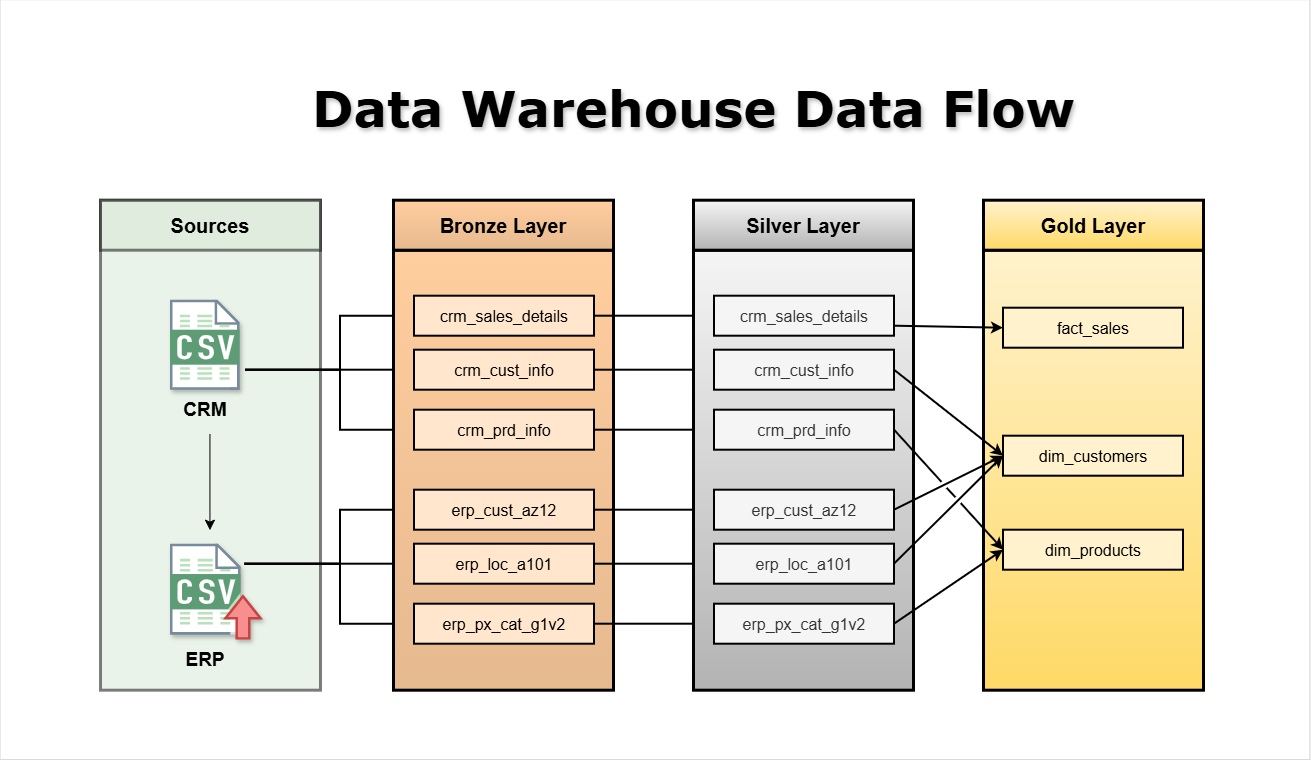

The diagram above was exported from draw.io. Its source (the exported page's mxGraphModel, read from the mxfile embedded in the PNG):
<mxGraphModel dx="1142" dy="789" grid="1" gridSize="10" guides="1" tooltips="1" connect="1" arrows="1" fold="1" page="1" pageScale="1" pageWidth="1920" pageHeight="1200" math="0" shadow="0">
  <root>
    <mxCell id="PmAsDYt7ePFWswJWPdAt-0" />
    <mxCell id="PmAsDYt7ePFWswJWPdAt-1" parent="PmAsDYt7ePFWswJWPdAt-0" />
    <mxCell id="n8bJTZ1ovyGtcUzWuUE2-2" parent="PmAsDYt7ePFWswJWPdAt-1" style="rounded=0;whiteSpace=wrap;html=1;fillColor=#d5e8d4;strokeWidth=3;strokeColor=#000000;opacity=50;" value="" vertex="1">
      <mxGeometry height="490" width="220" x="380" y="290" as="geometry" />
    </mxCell>
    <mxCell id="D8R9sGTT4eO_Y8YIvJOX-3" edge="1" parent="PmAsDYt7ePFWswJWPdAt-1" style="edgeStyle=orthogonalEdgeStyle;rounded=0;orthogonalLoop=1;jettySize=auto;html=1;entryX=0;entryY=0.5;entryDx=0;entryDy=0;strokeWidth=2;" target="hnOc7kBfibrwKYlpnwC0-0">
      <mxGeometry relative="1" as="geometry">
        <mxPoint x="525" y="460.0000000000002" as="sourcePoint" />
      </mxGeometry>
    </mxCell>
    <mxCell id="D8R9sGTT4eO_Y8YIvJOX-4" edge="1" parent="PmAsDYt7ePFWswJWPdAt-1" style="edgeStyle=orthogonalEdgeStyle;rounded=0;orthogonalLoop=1;jettySize=auto;html=1;entryX=0;entryY=0.5;entryDx=0;entryDy=0;strokeWidth=2;" target="5szykNnx05lKGsdo6Biz-0">
      <mxGeometry relative="1" as="geometry">
        <Array as="points">
          <mxPoint x="620" y="460" />
          <mxPoint x="620" y="406" />
        </Array>
        <mxPoint x="525" y="459.9999999999998" as="sourcePoint" />
      </mxGeometry>
    </mxCell>
    <mxCell id="D8R9sGTT4eO_Y8YIvJOX-5" edge="1" parent="PmAsDYt7ePFWswJWPdAt-1" style="edgeStyle=orthogonalEdgeStyle;rounded=0;orthogonalLoop=1;jettySize=auto;html=1;entryX=0;entryY=0.5;entryDx=0;entryDy=0;strokeWidth=2;" target="hnOc7kBfibrwKYlpnwC0-1">
      <mxGeometry relative="1" as="geometry">
        <Array as="points">
          <mxPoint x="620" y="460" />
          <mxPoint x="620" y="520" />
        </Array>
        <mxPoint x="525" y="459.9999999999998" as="sourcePoint" />
      </mxGeometry>
    </mxCell>
    <mxCell id="RHhE9sxGRiaVzt2EJADj-1" edge="1" parent="PmAsDYt7ePFWswJWPdAt-1" style="edgeStyle=none;curved=1;rounded=0;orthogonalLoop=1;jettySize=auto;html=1;fontSize=12;startSize=8;endSize=8;" value="">
      <mxGeometry relative="1" as="geometry">
        <mxPoint x="489.44" y="524" as="sourcePoint" />
        <mxPoint x="489.4421649484535" y="620" as="targetPoint" />
      </mxGeometry>
    </mxCell>
    <mxCell id="-fXMBUoAsH7tqhl6yJGk-2" edge="1" parent="PmAsDYt7ePFWswJWPdAt-1" style="edgeStyle=orthogonalEdgeStyle;rounded=0;orthogonalLoop=1;jettySize=auto;html=1;entryX=0;entryY=0.5;entryDx=0;entryDy=0;strokeWidth=2;" target="D8R9sGTT4eO_Y8YIvJOX-8">
      <mxGeometry relative="1" as="geometry">
        <Array as="points">
          <mxPoint x="620" y="654" />
          <mxPoint x="620" y="714" />
        </Array>
        <mxPoint x="524.4999999999998" y="654" as="sourcePoint" />
      </mxGeometry>
    </mxCell>
    <mxCell id="-fXMBUoAsH7tqhl6yJGk-3" edge="1" parent="PmAsDYt7ePFWswJWPdAt-1" style="edgeStyle=orthogonalEdgeStyle;rounded=0;orthogonalLoop=1;jettySize=auto;html=1;entryX=0;entryY=0.5;entryDx=0;entryDy=0;strokeWidth=2;" target="D8R9sGTT4eO_Y8YIvJOX-6">
      <mxGeometry relative="1" as="geometry">
        <Array as="points">
          <mxPoint x="620" y="654" />
          <mxPoint x="620" y="600" />
        </Array>
        <mxPoint x="524.4999999999998" y="654" as="sourcePoint" />
      </mxGeometry>
    </mxCell>
    <mxCell id="-fXMBUoAsH7tqhl6yJGk-4" edge="1" parent="PmAsDYt7ePFWswJWPdAt-1" style="edgeStyle=orthogonalEdgeStyle;rounded=0;orthogonalLoop=1;jettySize=auto;html=1;strokeWidth=2;" target="D8R9sGTT4eO_Y8YIvJOX-7">
      <mxGeometry relative="1" as="geometry">
        <mxPoint x="524.4999999999998" y="654" as="sourcePoint" />
      </mxGeometry>
    </mxCell>
    <mxCell id="4ZKNdrfmacIxx5nxEuMF-5" parent="PmAsDYt7ePFWswJWPdAt-1" style="rounded=0;whiteSpace=wrap;html=1;fillStyle=solid;arcSize=5;strokeWidth=3;fillColor=#FFCE9F;gradientColor=#E6B98F;strokeColor=#000000;" value="" vertex="1">
      <mxGeometry height="440" width="220" x="673" y="340" as="geometry" />
    </mxCell>
    <mxCell id="4ZKNdrfmacIxx5nxEuMF-6" parent="PmAsDYt7ePFWswJWPdAt-1" style="rounded=0;whiteSpace=wrap;html=1;fillColor=#FFCE9F;strokeColor=#000000;fontSize=20;fontStyle=1;strokeWidth=3;gradientColor=#E6B98F;" value="Bronze Layer" vertex="1">
      <mxGeometry height="50" width="220" x="673" y="290" as="geometry" />
    </mxCell>
    <mxCell id="-fXMBUoAsH7tqhl6yJGk-13" edge="1" parent="PmAsDYt7ePFWswJWPdAt-1" source="5szykNnx05lKGsdo6Biz-0" style="edgeStyle=orthogonalEdgeStyle;rounded=0;orthogonalLoop=1;jettySize=auto;html=1;entryX=0;entryY=0.5;entryDx=0;entryDy=0;strokeWidth=2;" target="-fXMBUoAsH7tqhl6yJGk-7">
      <mxGeometry relative="1" as="geometry" />
    </mxCell>
    <mxCell id="5szykNnx05lKGsdo6Biz-0" parent="PmAsDYt7ePFWswJWPdAt-1" style="rounded=0;whiteSpace=wrap;html=1;fillColor=#ffe6cc;strokeColor=#000000;fontSize=16;fontStyle=0;strokeWidth=2;" value="crm_sales_details" vertex="1">
      <mxGeometry height="40" width="180" x="694" y="386" as="geometry" />
    </mxCell>
    <mxCell id="-fXMBUoAsH7tqhl6yJGk-14" edge="1" parent="PmAsDYt7ePFWswJWPdAt-1" source="hnOc7kBfibrwKYlpnwC0-0" style="edgeStyle=orthogonalEdgeStyle;rounded=0;orthogonalLoop=1;jettySize=auto;html=1;strokeWidth=2;" target="-fXMBUoAsH7tqhl6yJGk-8">
      <mxGeometry relative="1" as="geometry" />
    </mxCell>
    <mxCell id="hnOc7kBfibrwKYlpnwC0-0" parent="PmAsDYt7ePFWswJWPdAt-1" style="rounded=0;whiteSpace=wrap;html=1;fillColor=#ffe6cc;strokeColor=#000000;fontSize=16;fontStyle=0;strokeWidth=2;" value="crm_cust_info" vertex="1">
      <mxGeometry height="40" width="180" x="694" y="440" as="geometry" />
    </mxCell>
    <mxCell id="-fXMBUoAsH7tqhl6yJGk-15" edge="1" parent="PmAsDYt7ePFWswJWPdAt-1" source="hnOc7kBfibrwKYlpnwC0-1" style="edgeStyle=orthogonalEdgeStyle;rounded=0;orthogonalLoop=1;jettySize=auto;html=1;entryX=0;entryY=0.5;entryDx=0;entryDy=0;strokeWidth=2;" target="-fXMBUoAsH7tqhl6yJGk-9">
      <mxGeometry relative="1" as="geometry" />
    </mxCell>
    <mxCell id="hnOc7kBfibrwKYlpnwC0-1" parent="PmAsDYt7ePFWswJWPdAt-1" style="rounded=0;whiteSpace=wrap;html=1;fillColor=#ffe6cc;strokeColor=#000000;fontSize=16;fontStyle=0;strokeWidth=2;" value="crm_prd_info" vertex="1">
      <mxGeometry height="40" width="180" x="694" y="500" as="geometry" />
    </mxCell>
    <mxCell id="-fXMBUoAsH7tqhl6yJGk-16" edge="1" parent="PmAsDYt7ePFWswJWPdAt-1" source="D8R9sGTT4eO_Y8YIvJOX-6" style="edgeStyle=orthogonalEdgeStyle;rounded=0;orthogonalLoop=1;jettySize=auto;html=1;entryX=0;entryY=0.5;entryDx=0;entryDy=0;strokeWidth=2;" target="-fXMBUoAsH7tqhl6yJGk-10">
      <mxGeometry relative="1" as="geometry" />
    </mxCell>
    <mxCell id="D8R9sGTT4eO_Y8YIvJOX-6" parent="PmAsDYt7ePFWswJWPdAt-1" style="rounded=0;whiteSpace=wrap;html=1;fillColor=#ffe6cc;strokeColor=#000000;fontSize=16;fontStyle=0;strokeWidth=2;" value="erp_cust_az12" vertex="1">
      <mxGeometry height="40" width="180" x="694" y="580" as="geometry" />
    </mxCell>
    <mxCell id="-fXMBUoAsH7tqhl6yJGk-17" edge="1" parent="PmAsDYt7ePFWswJWPdAt-1" source="D8R9sGTT4eO_Y8YIvJOX-7" style="edgeStyle=orthogonalEdgeStyle;rounded=0;orthogonalLoop=1;jettySize=auto;html=1;entryX=0;entryY=0.5;entryDx=0;entryDy=0;strokeWidth=2;" target="-fXMBUoAsH7tqhl6yJGk-11">
      <mxGeometry relative="1" as="geometry" />
    </mxCell>
    <mxCell id="D8R9sGTT4eO_Y8YIvJOX-7" parent="PmAsDYt7ePFWswJWPdAt-1" style="rounded=0;whiteSpace=wrap;html=1;fillColor=#ffe6cc;strokeColor=#000000;fontSize=16;fontStyle=0;strokeWidth=2;" value="erp_loc_a101" vertex="1">
      <mxGeometry height="40" width="180" x="694" y="634" as="geometry" />
    </mxCell>
    <mxCell id="-fXMBUoAsH7tqhl6yJGk-18" edge="1" parent="PmAsDYt7ePFWswJWPdAt-1" source="D8R9sGTT4eO_Y8YIvJOX-8" style="edgeStyle=orthogonalEdgeStyle;rounded=0;orthogonalLoop=1;jettySize=auto;html=1;entryX=0;entryY=0.5;entryDx=0;entryDy=0;strokeWidth=2;" target="-fXMBUoAsH7tqhl6yJGk-12">
      <mxGeometry relative="1" as="geometry" />
    </mxCell>
    <mxCell id="D8R9sGTT4eO_Y8YIvJOX-8" parent="PmAsDYt7ePFWswJWPdAt-1" style="rounded=0;whiteSpace=wrap;html=1;fillColor=#ffe6cc;strokeColor=#000000;fontSize=16;fontStyle=0;strokeWidth=2;" value="erp_px_cat_g1v2" vertex="1">
      <mxGeometry height="40" width="180" x="694" y="694" as="geometry" />
    </mxCell>
    <mxCell id="-fXMBUoAsH7tqhl6yJGk-5" parent="PmAsDYt7ePFWswJWPdAt-1" style="rounded=0;whiteSpace=wrap;html=1;fillColor=#f5f5f5;strokeColor=#000000;fillStyle=solid;arcSize=5;strokeWidth=3;gradientColor=#b3b3b3;" value="" vertex="1">
      <mxGeometry height="440" width="220" x="973" y="340" as="geometry" />
    </mxCell>
    <mxCell id="-fXMBUoAsH7tqhl6yJGk-6" parent="PmAsDYt7ePFWswJWPdAt-1" style="rounded=0;whiteSpace=wrap;html=1;fillColor=#f5f5f5;strokeColor=#000000;fontSize=20;fontStyle=1;strokeWidth=3;gradientColor=#b3b3b3;" value="Silver Layer" vertex="1">
      <mxGeometry height="50" width="220" x="973" y="290" as="geometry" />
    </mxCell>
    <mxCell id="-fXMBUoAsH7tqhl6yJGk-7" parent="PmAsDYt7ePFWswJWPdAt-1" style="rounded=0;whiteSpace=wrap;html=1;fillColor=#f5f5f5;strokeColor=#000000;fontSize=16;fontStyle=0;fontColor=#333333;strokeWidth=2;" value="crm_sales_details" vertex="1">
      <mxGeometry height="40" width="180" x="994" y="386" as="geometry" />
    </mxCell>
    <mxCell id="-fXMBUoAsH7tqhl6yJGk-8" parent="PmAsDYt7ePFWswJWPdAt-1" style="rounded=0;whiteSpace=wrap;html=1;fillColor=#f5f5f5;strokeColor=#000000;fontSize=16;fontStyle=0;fontColor=#333333;strokeWidth=2;" value="crm_cust_info" vertex="1">
      <mxGeometry height="40" width="180" x="994" y="440" as="geometry" />
    </mxCell>
    <mxCell id="-fXMBUoAsH7tqhl6yJGk-9" parent="PmAsDYt7ePFWswJWPdAt-1" style="rounded=0;whiteSpace=wrap;html=1;fillColor=#f5f5f5;strokeColor=#000000;fontSize=16;fontStyle=0;fontColor=#333333;strokeWidth=2;" value="crm_prd_info" vertex="1">
      <mxGeometry height="40" width="180" x="994" y="500" as="geometry" />
    </mxCell>
    <mxCell id="-fXMBUoAsH7tqhl6yJGk-10" parent="PmAsDYt7ePFWswJWPdAt-1" style="rounded=0;whiteSpace=wrap;html=1;fillColor=#f5f5f5;strokeColor=#000000;fontSize=16;fontStyle=0;fontColor=#333333;strokeWidth=2;" value="erp_cust_az12" vertex="1">
      <mxGeometry height="40" width="180" x="994" y="580" as="geometry" />
    </mxCell>
    <mxCell id="-fXMBUoAsH7tqhl6yJGk-11" parent="PmAsDYt7ePFWswJWPdAt-1" style="rounded=0;whiteSpace=wrap;html=1;fillColor=#f5f5f5;strokeColor=#000000;fontSize=16;fontStyle=0;fontColor=#333333;strokeWidth=2;" value="erp_loc_a101" vertex="1">
      <mxGeometry height="40" width="180" x="994" y="634" as="geometry" />
    </mxCell>
    <mxCell id="-fXMBUoAsH7tqhl6yJGk-12" parent="PmAsDYt7ePFWswJWPdAt-1" style="rounded=0;whiteSpace=wrap;html=1;fillColor=#f5f5f5;strokeColor=#000000;fontSize=16;fontStyle=0;fontColor=#333333;strokeWidth=2;" value="erp_px_cat_g1v2" vertex="1">
      <mxGeometry height="40" width="180" x="994" y="694" as="geometry" />
    </mxCell>
    <mxCell id="-fXMBUoAsH7tqhl6yJGk-19" parent="PmAsDYt7ePFWswJWPdAt-1" style="rounded=0;whiteSpace=wrap;html=1;fillColor=#fff2cc;strokeColor=#000000;fillStyle=solid;arcSize=5;strokeWidth=3;gradientColor=#ffd966;" value="" vertex="1">
      <mxGeometry height="440" width="220" x="1263" y="340" as="geometry" />
    </mxCell>
    <mxCell id="-fXMBUoAsH7tqhl6yJGk-20" parent="PmAsDYt7ePFWswJWPdAt-1" style="rounded=0;whiteSpace=wrap;html=1;fillColor=#fff2cc;strokeColor=#000000;fontSize=20;fontStyle=1;strokeWidth=3;gradientColor=#ffd966;" value="Gold Layer" vertex="1">
      <mxGeometry height="50" width="220" x="1263" y="290" as="geometry" />
    </mxCell>
    <mxCell id="-fXMBUoAsH7tqhl6yJGk-21" parent="PmAsDYt7ePFWswJWPdAt-1" style="rounded=0;whiteSpace=wrap;html=1;fillColor=#fff2cc;strokeColor=#000000;fontSize=16;fontStyle=0;strokeWidth=2;" value="fact_sales" vertex="1">
      <mxGeometry height="40" width="180" x="1283" y="398" as="geometry" />
    </mxCell>
    <mxCell id="-fXMBUoAsH7tqhl6yJGk-22" parent="PmAsDYt7ePFWswJWPdAt-1" style="rounded=0;whiteSpace=wrap;html=1;fillColor=#fff2cc;strokeColor=#000000;fontSize=16;fontStyle=0;strokeWidth=2;" value="dim_customers" vertex="1">
      <mxGeometry height="40" width="180" x="1283" y="526" as="geometry" />
    </mxCell>
    <mxCell id="-fXMBUoAsH7tqhl6yJGk-23" parent="PmAsDYt7ePFWswJWPdAt-1" style="rounded=0;whiteSpace=wrap;html=1;fillColor=#fff2cc;strokeColor=#000000;fontSize=16;fontStyle=0;strokeWidth=2;" value="dim_products" vertex="1">
      <mxGeometry height="40" width="180" x="1283" y="620" as="geometry" />
    </mxCell>
    <mxCell id="rLLwbepbl8jkTRF7aM6J-0" edge="1" parent="PmAsDYt7ePFWswJWPdAt-1" source="-fXMBUoAsH7tqhl6yJGk-7" style="endArrow=classic;html=1;rounded=0;exitX=1;exitY=0.75;exitDx=0;exitDy=0;entryX=0;entryY=0.5;entryDx=0;entryDy=0;strokeWidth=2;" target="-fXMBUoAsH7tqhl6yJGk-21" value="">
      <mxGeometry height="50" relative="1" width="50" as="geometry">
        <mxPoint x="1203" y="510" as="sourcePoint" />
        <mxPoint x="1253" y="460" as="targetPoint" />
      </mxGeometry>
    </mxCell>
    <mxCell id="rLLwbepbl8jkTRF7aM6J-2" edge="1" parent="PmAsDYt7ePFWswJWPdAt-1" source="-fXMBUoAsH7tqhl6yJGk-8" style="endArrow=classic;html=1;rounded=0;exitX=1;exitY=0.5;exitDx=0;exitDy=0;entryX=0;entryY=0.5;entryDx=0;entryDy=0;jumpStyle=gap;strokeWidth=2;" target="-fXMBUoAsH7tqhl6yJGk-22" value="">
      <mxGeometry height="50" relative="1" width="50" as="geometry">
        <mxPoint x="1184" y="426" as="sourcePoint" />
        <mxPoint x="1303" y="430" as="targetPoint" />
      </mxGeometry>
    </mxCell>
    <mxCell id="rLLwbepbl8jkTRF7aM6J-3" edge="1" parent="PmAsDYt7ePFWswJWPdAt-1" source="-fXMBUoAsH7tqhl6yJGk-10" style="endArrow=classic;html=1;rounded=0;exitX=1;exitY=0.5;exitDx=0;exitDy=0;entryX=0;entryY=0.5;entryDx=0;entryDy=0;jumpStyle=gap;strokeWidth=2;" target="-fXMBUoAsH7tqhl6yJGk-22" value="">
      <mxGeometry height="50" relative="1" width="50" as="geometry">
        <mxPoint x="1184" y="470" as="sourcePoint" />
        <mxPoint x="1293" y="556" as="targetPoint" />
      </mxGeometry>
    </mxCell>
    <mxCell id="rLLwbepbl8jkTRF7aM6J-4" edge="1" parent="PmAsDYt7ePFWswJWPdAt-1" source="-fXMBUoAsH7tqhl6yJGk-11" style="endArrow=classic;html=1;rounded=0;exitX=1;exitY=0.5;exitDx=0;exitDy=0;entryX=0;entryY=0.5;entryDx=0;entryDy=0;jumpStyle=gap;strokeWidth=2;" target="-fXMBUoAsH7tqhl6yJGk-22" value="">
      <mxGeometry height="50" relative="1" width="50" as="geometry">
        <mxPoint x="1184" y="610" as="sourcePoint" />
        <mxPoint x="1293" y="556" as="targetPoint" />
      </mxGeometry>
    </mxCell>
    <mxCell id="_nexJ7K3K1sAFrfDnuwc-0" edge="1" parent="PmAsDYt7ePFWswJWPdAt-1" source="-fXMBUoAsH7tqhl6yJGk-9" style="endArrow=classic;html=1;rounded=0;exitX=1;exitY=0.5;exitDx=0;exitDy=0;entryX=0;entryY=0.5;entryDx=0;entryDy=0;jumpStyle=gap;strokeWidth=2;" target="-fXMBUoAsH7tqhl6yJGk-23" value="">
      <mxGeometry height="50" relative="1" width="50" as="geometry">
        <mxPoint x="1184" y="470" as="sourcePoint" />
        <mxPoint x="1293" y="556" as="targetPoint" />
      </mxGeometry>
    </mxCell>
    <mxCell id="_nexJ7K3K1sAFrfDnuwc-1" edge="1" parent="PmAsDYt7ePFWswJWPdAt-1" source="-fXMBUoAsH7tqhl6yJGk-12" style="endArrow=classic;html=1;rounded=0;exitX=1;exitY=0.5;exitDx=0;exitDy=0;entryX=0;entryY=0.5;entryDx=0;entryDy=0;jumpStyle=gap;strokeWidth=2;" target="-fXMBUoAsH7tqhl6yJGk-23" value="">
      <mxGeometry height="50" relative="1" width="50" as="geometry">
        <mxPoint x="1184" y="530" as="sourcePoint" />
        <mxPoint x="1293" y="650" as="targetPoint" />
      </mxGeometry>
    </mxCell>
    <mxCell id="RHhE9sxGRiaVzt2EJADj-3" parent="PmAsDYt7ePFWswJWPdAt-1" style="shape=image;html=1;verticalAlign=top;verticalLabelPosition=bottom;imageAspect=0;aspect=fixed;image=https://icons.diagrams.net/assets/integration/1/CSV_File.svg;strokeWidth=2;shadow=1;rounded=0;" value="" vertex="1">
      <mxGeometry height="90" width="69.51" x="450" y="390" as="geometry" />
    </mxCell>
    <mxCell id="RHhE9sxGRiaVzt2EJADj-4" parent="PmAsDYt7ePFWswJWPdAt-1" style="shape=image;html=1;verticalAlign=top;verticalLabelPosition=bottom;labelBackgroundColor=#ffffff;imageAspect=0;aspect=fixed;image=https://icons.diagrams.net/assets/integration/1/Import_CSV.svg;shadow=1;" value="" vertex="1">
      <mxGeometry height="96" width="93.11" x="450" y="634" as="geometry" />
    </mxCell>
    <mxCell id="RHhE9sxGRiaVzt2EJADj-5" parent="PmAsDYt7ePFWswJWPdAt-1" style="rounded=1;whiteSpace=wrap;html=1;strokeColor=none;fontStyle=1;fontSize=19;fillColor=none;" value="&lt;font&gt;CRM&lt;/font&gt;" vertex="1">
      <mxGeometry height="40" width="69.51" x="450" y="480" as="geometry" />
    </mxCell>
    <mxCell id="RHhE9sxGRiaVzt2EJADj-7" parent="PmAsDYt7ePFWswJWPdAt-1" style="rounded=1;whiteSpace=wrap;html=1;strokeColor=none;fontStyle=1;fontSize=19;fillColor=none;" value="&lt;font&gt;ERP&lt;/font&gt;" vertex="1">
      <mxGeometry height="40" width="69.51" x="450" y="730" as="geometry" />
    </mxCell>
    <mxCell id="RHhE9sxGRiaVzt2EJADj-8" parent="PmAsDYt7ePFWswJWPdAt-1" style="rounded=0;whiteSpace=wrap;html=1;fillColor=#d5e8d4;strokeColor=#000000;fontSize=20;fontStyle=1;strokeWidth=3;opacity=50;" value="Sources" vertex="1">
      <mxGeometry height="50" width="220" x="380" y="290" as="geometry" />
    </mxCell>
    <mxCell id="RHhE9sxGRiaVzt2EJADj-10" parent="PmAsDYt7ePFWswJWPdAt-1" style="text;whiteSpace=wrap;html=1;fontSize=50;fontFamily=Verdana;fontStyle=1;textShadow=1;" value="Data Warehouse Data Flow" vertex="1">
      <mxGeometry height="80" width="820" x="590" y="160" as="geometry" />
    </mxCell>
    <mxCell id="RHhE9sxGRiaVzt2EJADj-11" parent="PmAsDYt7ePFWswJWPdAt-1" style="rounded=0;whiteSpace=wrap;html=1;fillColor=none;strokeWidth=0;" value="" vertex="1">
      <mxGeometry height="760" width="1310" x="280" y="90" as="geometry" />
    </mxCell>
  </root>
</mxGraphModel>